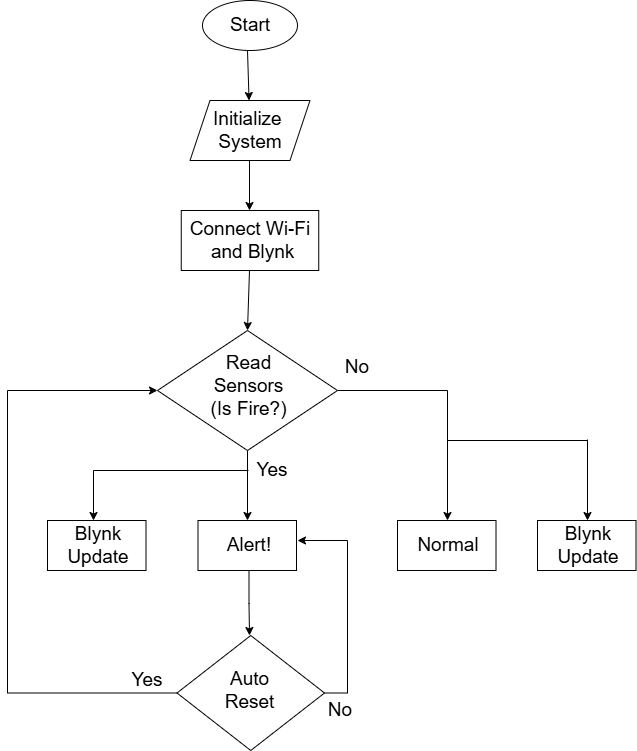

The diagram above was exported from draw.io. Its source (the exported page's mxGraphModel, read from the mxfile embedded in the PNG):
<mxGraphModel dx="872" dy="477" grid="1" gridSize="10" guides="1" tooltips="1" connect="1" arrows="1" fold="1" page="1" pageScale="1" pageWidth="850" pageHeight="1100" math="0" shadow="0">
  <root>
    <mxCell id="0" />
    <mxCell id="1" parent="0" />
    <mxCell id="eSigolBFDF_gluz2gEdM-7" parent="1" style="ellipse;whiteSpace=wrap;html=1;" value="" vertex="1">
      <mxGeometry height="50" width="95" x="355" as="geometry" />
    </mxCell>
    <mxCell id="eSigolBFDF_gluz2gEdM-8" parent="1" style="text;html=1;whiteSpace=wrap;strokeColor=none;fillColor=none;align=center;verticalAlign=middle;rounded=0;" value="&lt;font style=&quot;font-size: 19px;&quot;&gt;Start&lt;/font&gt;" vertex="1">
      <mxGeometry height="30" width="60" x="372.5" y="10" as="geometry" />
    </mxCell>
    <mxCell id="eSigolBFDF_gluz2gEdM-9" edge="1" parent="1" style="endArrow=classic;html=1;rounded=0;" target="eSigolBFDF_gluz2gEdM-10" value="">
      <mxGeometry height="50" relative="1" width="50" as="geometry">
        <mxPoint x="400" y="50" as="sourcePoint" />
        <mxPoint x="400" y="100" as="targetPoint" />
      </mxGeometry>
    </mxCell>
    <mxCell id="eSigolBFDF_gluz2gEdM-10" parent="1" style="shape=parallelogram;perimeter=parallelogramPerimeter;whiteSpace=wrap;html=1;fixedSize=1;" value="" vertex="1">
      <mxGeometry height="60" width="120" x="342.5" y="100" as="geometry" />
    </mxCell>
    <mxCell id="eSigolBFDF_gluz2gEdM-12" edge="1" parent="1" style="endArrow=classic;html=1;rounded=0;" value="">
      <mxGeometry height="50" relative="1" width="50" as="geometry">
        <mxPoint x="402" y="160" as="sourcePoint" />
        <mxPoint x="402" y="210" as="targetPoint" />
      </mxGeometry>
    </mxCell>
    <mxCell id="eSigolBFDF_gluz2gEdM-13" parent="1" style="rounded=0;whiteSpace=wrap;html=1;" value="" vertex="1">
      <mxGeometry height="60" width="137.5" x="333.75" y="210" as="geometry" />
    </mxCell>
    <mxCell id="eSigolBFDF_gluz2gEdM-17" parent="1" style="text;html=1;whiteSpace=wrap;strokeColor=none;fillColor=none;align=center;verticalAlign=middle;rounded=0;" value="&lt;font style=&quot;font-size: 19px;&quot;&gt;Initialize&amp;nbsp;&lt;/font&gt;&lt;div&gt;&lt;font style=&quot;font-size: 19px;&quot;&gt;System&lt;/font&gt;&lt;/div&gt;" vertex="1">
      <mxGeometry height="50" width="100" x="352.5" y="105" as="geometry" />
    </mxCell>
    <mxCell id="eSigolBFDF_gluz2gEdM-18" parent="1" style="text;html=1;whiteSpace=wrap;strokeColor=none;fillColor=none;align=center;verticalAlign=middle;rounded=0;" value="&lt;span style=&quot;font-size: 19px;&quot;&gt;Connect Wi-Fi&lt;/span&gt;&lt;div&gt;&lt;span style=&quot;font-size: 19px;&quot;&gt;&amp;nbsp;and Blynk&lt;/span&gt;&lt;/div&gt;" vertex="1">
      <mxGeometry height="30" width="130" x="337.5" y="225" as="geometry" />
    </mxCell>
    <mxCell id="eSigolBFDF_gluz2gEdM-20" edge="1" parent="1" style="endArrow=classic;html=1;rounded=0;" value="">
      <mxGeometry height="50" relative="1" width="50" as="geometry">
        <mxPoint x="402" y="270" as="sourcePoint" />
        <mxPoint x="400" y="330" as="targetPoint" />
      </mxGeometry>
    </mxCell>
    <mxCell id="eSigolBFDF_gluz2gEdM-25" edge="1" parent="1" source="eSigolBFDF_gluz2gEdM-21" style="edgeStyle=orthogonalEdgeStyle;rounded=0;orthogonalLoop=1;jettySize=auto;html=1;exitX=0.5;exitY=1;exitDx=0;exitDy=0;">
      <mxGeometry relative="1" as="geometry">
        <mxPoint x="400" y="520" as="targetPoint" />
      </mxGeometry>
    </mxCell>
    <mxCell id="eSigolBFDF_gluz2gEdM-34" edge="1" parent="1" source="eSigolBFDF_gluz2gEdM-21" style="edgeStyle=orthogonalEdgeStyle;rounded=0;orthogonalLoop=1;jettySize=auto;html=1;exitX=1;exitY=0.5;exitDx=0;exitDy=0;">
      <mxGeometry relative="1" as="geometry">
        <Array as="points">
          <mxPoint x="600" y="390" />
        </Array>
        <mxPoint x="600" y="520" as="targetPoint" />
      </mxGeometry>
    </mxCell>
    <mxCell id="eSigolBFDF_gluz2gEdM-21" parent="1" style="rhombus;whiteSpace=wrap;html=1;" value="" vertex="1">
      <mxGeometry height="120" width="180" x="310" y="330" as="geometry" />
    </mxCell>
    <mxCell id="eSigolBFDF_gluz2gEdM-22" parent="1" style="text;html=1;whiteSpace=wrap;strokeColor=none;fillColor=none;align=center;verticalAlign=middle;rounded=0;" value="&lt;span style=&quot;font-size: 19px;&quot;&gt;Read Sensors&lt;br&gt;(Is Fire?)&lt;/span&gt;" vertex="1">
      <mxGeometry height="80" width="95" x="354" y="346" as="geometry" />
    </mxCell>
    <mxCell id="eSigolBFDF_gluz2gEdM-38" edge="1" parent="1" style="edgeStyle=orthogonalEdgeStyle;rounded=0;orthogonalLoop=1;jettySize=auto;html=1;exitX=0;exitY=0.5;exitDx=0;exitDy=0;">
      <mxGeometry relative="1" as="geometry">
        <mxPoint x="401" y="470" as="sourcePoint" />
        <mxPoint x="246" y="520" as="targetPoint" />
      </mxGeometry>
    </mxCell>
    <mxCell id="eSigolBFDF_gluz2gEdM-26" parent="1" style="text;html=1;whiteSpace=wrap;strokeColor=none;fillColor=none;align=center;verticalAlign=middle;rounded=0;" value="&lt;span style=&quot;font-size: 19px;&quot;&gt;Yes&lt;/span&gt;" vertex="1">
      <mxGeometry height="40" width="60" x="395" y="450" as="geometry" />
    </mxCell>
    <mxCell id="eSigolBFDF_gluz2gEdM-28" parent="1" style="rounded=0;whiteSpace=wrap;html=1;" value="" vertex="1">
      <mxGeometry height="50" width="98.5" x="350.5" y="520" as="geometry" />
    </mxCell>
    <mxCell id="eSigolBFDF_gluz2gEdM-32" edge="1" parent="1" style="edgeStyle=orthogonalEdgeStyle;rounded=0;orthogonalLoop=1;jettySize=auto;html=1;">
      <mxGeometry relative="1" as="geometry">
        <mxPoint x="401.5" y="570" as="sourcePoint" />
        <mxPoint x="402" y="635" as="targetPoint" />
      </mxGeometry>
    </mxCell>
    <mxCell id="eSigolBFDF_gluz2gEdM-27" parent="1" style="text;html=1;whiteSpace=wrap;strokeColor=none;fillColor=none;align=center;verticalAlign=middle;rounded=0;" value="&lt;span style=&quot;font-size: 19px;&quot;&gt;Alert!&lt;/span&gt;" vertex="1">
      <mxGeometry height="40" width="60" x="371.5" y="525" as="geometry" />
    </mxCell>
    <mxCell id="eSigolBFDF_gluz2gEdM-50" edge="1" parent="1" source="eSigolBFDF_gluz2gEdM-29" style="edgeStyle=orthogonalEdgeStyle;rounded=0;orthogonalLoop=1;jettySize=auto;html=1;exitX=0;exitY=0.5;exitDx=0;exitDy=0;endArrow=none;">
      <mxGeometry relative="1" as="geometry">
        <mxPoint x="160" y="390" as="targetPoint" />
      </mxGeometry>
    </mxCell>
    <mxCell id="eSigolBFDF_gluz2gEdM-53" edge="1" parent="1" source="eSigolBFDF_gluz2gEdM-29" style="edgeStyle=orthogonalEdgeStyle;rounded=0;orthogonalLoop=1;jettySize=auto;html=1;exitX=1;exitY=0.5;exitDx=0;exitDy=0;endArrow=none;">
      <mxGeometry relative="1" as="geometry">
        <mxPoint x="500" y="540" as="targetPoint" />
      </mxGeometry>
    </mxCell>
    <mxCell id="eSigolBFDF_gluz2gEdM-29" parent="1" style="rhombus;whiteSpace=wrap;html=1;" value="" vertex="1">
      <mxGeometry height="115" width="147.5" x="329.5" y="635" as="geometry" />
    </mxCell>
    <mxCell id="eSigolBFDF_gluz2gEdM-30" parent="1" style="text;html=1;whiteSpace=wrap;strokeColor=none;fillColor=none;align=center;verticalAlign=middle;rounded=0;" value="&lt;span style=&quot;font-size: 19px;&quot;&gt;Auto Reset&lt;/span&gt;" vertex="1">
      <mxGeometry height="80" width="95" x="355" y="650" as="geometry" />
    </mxCell>
    <mxCell id="eSigolBFDF_gluz2gEdM-31" parent="1" style="text;html=1;whiteSpace=wrap;strokeColor=none;fillColor=none;align=center;verticalAlign=middle;rounded=0;" value="&lt;span style=&quot;font-size: 19px;&quot;&gt;Yes&lt;/span&gt;" vertex="1">
      <mxGeometry height="40" width="60" x="270" y="660" as="geometry" />
    </mxCell>
    <mxCell id="eSigolBFDF_gluz2gEdM-35" parent="1" style="text;html=1;whiteSpace=wrap;strokeColor=none;fillColor=none;align=center;verticalAlign=middle;rounded=0;" value="&lt;span style=&quot;font-size: 19px;&quot;&gt;No&lt;/span&gt;" vertex="1">
      <mxGeometry height="40" width="60" x="480" y="347" as="geometry" />
    </mxCell>
    <mxCell id="eSigolBFDF_gluz2gEdM-36" parent="1" style="rounded=0;whiteSpace=wrap;html=1;" value="" vertex="1">
      <mxGeometry height="50" width="98.5" x="550" y="520" as="geometry" />
    </mxCell>
    <mxCell id="eSigolBFDF_gluz2gEdM-37" parent="1" style="text;html=1;whiteSpace=wrap;strokeColor=none;fillColor=none;align=center;verticalAlign=middle;rounded=0;" value="&lt;span style=&quot;font-size: 19px;&quot;&gt;Normal&lt;/span&gt;" vertex="1">
      <mxGeometry height="40" width="60" x="571" y="525" as="geometry" />
    </mxCell>
    <mxCell id="eSigolBFDF_gluz2gEdM-40" parent="1" style="rounded=0;whiteSpace=wrap;html=1;" value="" vertex="1">
      <mxGeometry height="50" width="98.5" x="200" y="520" as="geometry" />
    </mxCell>
    <mxCell id="eSigolBFDF_gluz2gEdM-41" parent="1" style="text;html=1;whiteSpace=wrap;strokeColor=none;fillColor=none;align=center;verticalAlign=middle;rounded=0;" value="&lt;span style=&quot;font-size: 19px;&quot;&gt;Blynk Update&lt;/span&gt;" vertex="1">
      <mxGeometry height="40" width="60" x="221" y="525" as="geometry" />
    </mxCell>
    <mxCell id="eSigolBFDF_gluz2gEdM-42" edge="1" parent="1" style="endArrow=none;html=1;rounded=0;" value="">
      <mxGeometry height="50" relative="1" width="50" as="geometry">
        <mxPoint x="600" y="440" as="sourcePoint" />
        <mxPoint x="740" y="440" as="targetPoint" />
      </mxGeometry>
    </mxCell>
    <mxCell id="eSigolBFDF_gluz2gEdM-43" edge="1" parent="1" style="endArrow=classic;html=1;rounded=0;" value="">
      <mxGeometry height="50" relative="1" width="50" as="geometry">
        <mxPoint x="740" y="439" as="sourcePoint" />
        <mxPoint x="740" y="520" as="targetPoint" />
      </mxGeometry>
    </mxCell>
    <mxCell id="eSigolBFDF_gluz2gEdM-44" parent="1" style="rounded=0;whiteSpace=wrap;html=1;" value="" vertex="1">
      <mxGeometry height="50" width="98.5" x="690" y="520" as="geometry" />
    </mxCell>
    <mxCell id="eSigolBFDF_gluz2gEdM-45" parent="1" style="text;html=1;whiteSpace=wrap;strokeColor=none;fillColor=none;align=center;verticalAlign=middle;rounded=0;" value="&lt;span style=&quot;font-size: 19px;&quot;&gt;Blynk Update&lt;/span&gt;" vertex="1">
      <mxGeometry height="40" width="60" x="711" y="525" as="geometry" />
    </mxCell>
    <mxCell id="eSigolBFDF_gluz2gEdM-52" edge="1" parent="1" style="endArrow=classic;html=1;rounded=0;entryX=0;entryY=0.5;entryDx=0;entryDy=0;" target="eSigolBFDF_gluz2gEdM-21" value="">
      <mxGeometry height="50" relative="1" width="50" as="geometry">
        <mxPoint x="160" y="390" as="sourcePoint" />
        <mxPoint x="240" y="337" as="targetPoint" />
      </mxGeometry>
    </mxCell>
    <mxCell id="eSigolBFDF_gluz2gEdM-54" edge="1" parent="1" style="endArrow=classic;html=1;rounded=0;" value="">
      <mxGeometry height="50" relative="1" width="50" as="geometry">
        <mxPoint x="500" y="540" as="sourcePoint" />
        <mxPoint x="450" y="540" as="targetPoint" />
      </mxGeometry>
    </mxCell>
    <mxCell id="eSigolBFDF_gluz2gEdM-55" parent="1" style="text;html=1;whiteSpace=wrap;strokeColor=none;fillColor=none;align=center;verticalAlign=middle;rounded=0;" value="&lt;span style=&quot;font-size: 19px;&quot;&gt;No&lt;/span&gt;" vertex="1">
      <mxGeometry height="40" width="60" x="462.5" y="690" as="geometry" />
    </mxCell>
  </root>
</mxGraphModel>